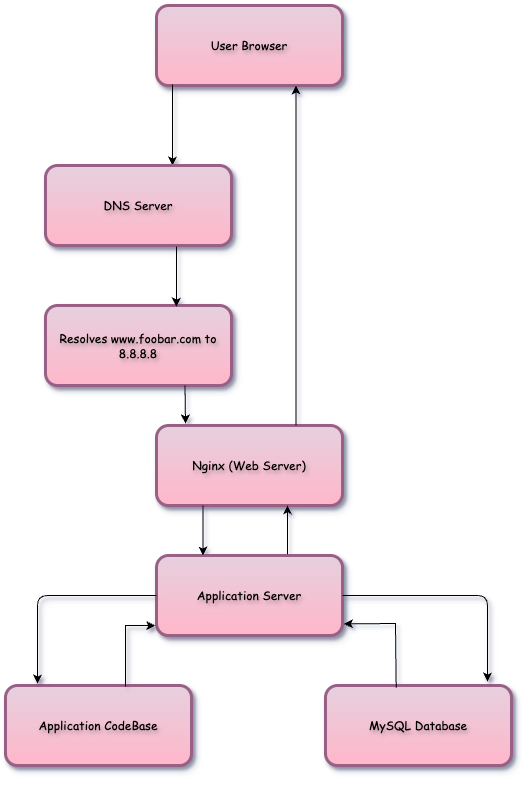

The diagram above was exported from draw.io. Its source (the exported page's mxGraphModel, read from the mxfile embedded in the PNG):
<mxGraphModel dx="1632" dy="1077" grid="1" gridSize="10" guides="1" tooltips="1" connect="1" arrows="1" fold="1" page="1" pageScale="1" pageWidth="827" pageHeight="1169" background="#FFFFFF" math="0" shadow="1">
  <root>
    <mxCell id="0" />
    <mxCell id="1" parent="0" />
    <mxCell id="6aKKxjxSNXyqOXD0aG_C-1" value="User Browser" style="rounded=1;whiteSpace=wrap;html=1;fillColor=#e6d0de;strokeColor=#996185;gradientColor=#FFB7CA;strokeWidth=3;glass=0;shadow=1;fontFamily=Comic Sans MS;textShadow=1;" vertex="1" parent="1">
      <mxGeometry x="321" y="80" width="186" height="80" as="geometry" />
    </mxCell>
    <mxCell id="6aKKxjxSNXyqOXD0aG_C-2" value="" style="endArrow=classic;html=1;rounded=0;exitX=0.086;exitY=0.988;exitDx=0;exitDy=0;exitPerimeter=0;textShadow=1;" edge="1" parent="1" source="6aKKxjxSNXyqOXD0aG_C-1">
      <mxGeometry width="50" height="50" relative="1" as="geometry">
        <mxPoint x="390" y="400" as="sourcePoint" />
        <mxPoint x="337" y="240" as="targetPoint" />
      </mxGeometry>
    </mxCell>
    <mxCell id="6aKKxjxSNXyqOXD0aG_C-3" value="DNS Server" style="rounded=1;whiteSpace=wrap;html=1;fillColor=#e6d0de;strokeColor=#996185;gradientColor=#FFB7CA;strokeWidth=3;glass=0;shadow=1;fontFamily=Comic Sans MS;textShadow=1;" vertex="1" parent="1">
      <mxGeometry x="210" y="240" width="186" height="80" as="geometry" />
    </mxCell>
    <mxCell id="6aKKxjxSNXyqOXD0aG_C-4" value="&lt;div&gt;&lt;span&gt;Resolves &lt;/span&gt;&lt;span&gt;www.foobar.com &lt;/span&gt;&lt;span&gt;to &lt;/span&gt;&lt;span&gt;8.8.8.8&lt;/span&gt;&lt;/div&gt;" style="rounded=1;whiteSpace=wrap;html=1;fillColor=#e6d0de;strokeColor=#996185;gradientColor=#FFB7CA;strokeWidth=3;glass=0;shadow=1;fontFamily=Comic Sans MS;textShadow=1;" vertex="1" parent="1">
      <mxGeometry x="210" y="380" width="186" height="80" as="geometry" />
    </mxCell>
    <mxCell id="6aKKxjxSNXyqOXD0aG_C-5" value="" style="endArrow=classic;html=1;rounded=0;exitX=0.704;exitY=1.013;exitDx=0;exitDy=0;exitPerimeter=0;entryX=0.704;entryY=0.013;entryDx=0;entryDy=0;entryPerimeter=0;textShadow=1;" edge="1" parent="1" source="6aKKxjxSNXyqOXD0aG_C-3" target="6aKKxjxSNXyqOXD0aG_C-4">
      <mxGeometry width="50" height="50" relative="1" as="geometry">
        <mxPoint x="390" y="400" as="sourcePoint" />
        <mxPoint x="440" y="350" as="targetPoint" />
      </mxGeometry>
    </mxCell>
    <mxCell id="6aKKxjxSNXyqOXD0aG_C-6" value="&lt;span&gt;Nginx &lt;/span&gt;&lt;span&gt;(Web &lt;/span&gt;&lt;span&gt;Server)&lt;/span&gt;" style="rounded=1;whiteSpace=wrap;html=1;fillColor=#e6d0de;strokeColor=#996185;gradientColor=#FFB7CA;strokeWidth=3;glass=0;shadow=1;fontFamily=Comic Sans MS;textShadow=1;" vertex="1" parent="1">
      <mxGeometry x="321" y="500" width="186" height="80" as="geometry" />
    </mxCell>
    <mxCell id="6aKKxjxSNXyqOXD0aG_C-7" value="&lt;span&gt;Application &lt;/span&gt;&lt;span&gt;Server&lt;/span&gt;" style="rounded=1;whiteSpace=wrap;html=1;fillColor=#e6d0de;strokeColor=#996185;gradientColor=#FFB7CA;strokeWidth=3;glass=0;shadow=1;fontFamily=Comic Sans MS;textShadow=1;" vertex="1" parent="1">
      <mxGeometry x="321" y="630" width="186" height="80" as="geometry" />
    </mxCell>
    <mxCell id="6aKKxjxSNXyqOXD0aG_C-8" value="&lt;span&gt;MySQL &lt;/span&gt;&lt;span&gt;Database&lt;/span&gt;" style="rounded=1;whiteSpace=wrap;html=1;fillColor=#e6d0de;strokeColor=#996185;gradientColor=#FFB7CA;strokeWidth=3;glass=0;shadow=1;fontFamily=Comic Sans MS;textShadow=1;" vertex="1" parent="1">
      <mxGeometry x="490" y="760" width="186" height="80" as="geometry" />
    </mxCell>
    <mxCell id="6aKKxjxSNXyqOXD0aG_C-9" value="&lt;div&gt;Application CodeBase&lt;/div&gt;" style="rounded=1;whiteSpace=wrap;html=1;fillColor=#e6d0de;strokeColor=#996185;gradientColor=#FFB7CA;strokeWidth=3;glass=0;shadow=1;fontFamily=Comic Sans MS;textShadow=1;" vertex="1" parent="1">
      <mxGeometry x="170" y="760" width="186" height="80" as="geometry" />
    </mxCell>
    <mxCell id="6aKKxjxSNXyqOXD0aG_C-10" value="" style="endArrow=classic;html=1;rounded=0;exitX=0.75;exitY=0;exitDx=0;exitDy=0;entryX=0.75;entryY=1;entryDx=0;entryDy=0;labelBorderColor=none;textShadow=1;" edge="1" parent="1" source="6aKKxjxSNXyqOXD0aG_C-6" target="6aKKxjxSNXyqOXD0aG_C-1">
      <mxGeometry width="50" height="50" relative="1" as="geometry">
        <mxPoint x="390" y="450" as="sourcePoint" />
        <mxPoint x="440" y="400" as="targetPoint" />
      </mxGeometry>
    </mxCell>
    <mxCell id="6aKKxjxSNXyqOXD0aG_C-11" value="" style="endArrow=classic;html=1;rounded=0;exitX=0.75;exitY=1;exitDx=0;exitDy=0;textShadow=1;" edge="1" parent="1" source="6aKKxjxSNXyqOXD0aG_C-4">
      <mxGeometry width="50" height="50" relative="1" as="geometry">
        <mxPoint x="390" y="680" as="sourcePoint" />
        <mxPoint x="350" y="498" as="targetPoint" />
      </mxGeometry>
    </mxCell>
    <mxCell id="6aKKxjxSNXyqOXD0aG_C-12" value="" style="endArrow=classic;html=1;rounded=0;exitX=0.25;exitY=1;exitDx=0;exitDy=0;entryX=0.25;entryY=0;entryDx=0;entryDy=0;textShadow=1;" edge="1" parent="1" source="6aKKxjxSNXyqOXD0aG_C-6" target="6aKKxjxSNXyqOXD0aG_C-7">
      <mxGeometry width="50" height="50" relative="1" as="geometry">
        <mxPoint x="390" y="680" as="sourcePoint" />
        <mxPoint x="440" y="630" as="targetPoint" />
      </mxGeometry>
    </mxCell>
    <mxCell id="6aKKxjxSNXyqOXD0aG_C-13" value="" style="endArrow=classic;html=1;rounded=1;exitX=0;exitY=0.5;exitDx=0;exitDy=0;entryX=0.172;entryY=-0.025;entryDx=0;entryDy=0;entryPerimeter=0;shadow=1;flowAnimation=0;curved=0;textShadow=1;" edge="1" parent="1" source="6aKKxjxSNXyqOXD0aG_C-7" target="6aKKxjxSNXyqOXD0aG_C-9">
      <mxGeometry width="50" height="50" relative="1" as="geometry">
        <mxPoint x="390" y="690" as="sourcePoint" />
        <mxPoint x="440" y="640" as="targetPoint" />
        <Array as="points">
          <mxPoint x="202" y="670" />
        </Array>
      </mxGeometry>
    </mxCell>
    <mxCell id="6aKKxjxSNXyqOXD0aG_C-14" value="" style="endArrow=classic;html=1;rounded=1;exitX=1;exitY=0.5;exitDx=0;exitDy=0;shadow=1;flowAnimation=0;curved=0;entryX=0.871;entryY=-0.05;entryDx=0;entryDy=0;entryPerimeter=0;textShadow=1;" edge="1" parent="1" source="6aKKxjxSNXyqOXD0aG_C-7" target="6aKKxjxSNXyqOXD0aG_C-8">
      <mxGeometry width="50" height="50" relative="1" as="geometry">
        <mxPoint x="331" y="680" as="sourcePoint" />
        <mxPoint x="650" y="730" as="targetPoint" />
        <Array as="points">
          <mxPoint x="652" y="670" />
        </Array>
      </mxGeometry>
    </mxCell>
    <mxCell id="6aKKxjxSNXyqOXD0aG_C-15" value="" style="endArrow=classic;html=1;rounded=0;exitX=0.645;exitY=0.013;exitDx=0;exitDy=0;exitPerimeter=0;shadow=1;entryX=-0.007;entryY=0.877;entryDx=0;entryDy=0;entryPerimeter=0;textShadow=1;" edge="1" parent="1" source="6aKKxjxSNXyqOXD0aG_C-9" target="6aKKxjxSNXyqOXD0aG_C-7">
      <mxGeometry width="50" height="50" relative="1" as="geometry">
        <mxPoint x="390" y="670" as="sourcePoint" />
        <mxPoint x="330" y="700" as="targetPoint" />
        <Array as="points">
          <mxPoint x="290" y="700" />
        </Array>
      </mxGeometry>
    </mxCell>
    <mxCell id="6aKKxjxSNXyqOXD0aG_C-16" value="" style="endArrow=classic;html=1;rounded=0;exitX=0.38;exitY=0.027;exitDx=0;exitDy=0;exitPerimeter=0;entryX=1.007;entryY=0.855;entryDx=0;entryDy=0;entryPerimeter=0;textShadow=1;" edge="1" parent="1" source="6aKKxjxSNXyqOXD0aG_C-8" target="6aKKxjxSNXyqOXD0aG_C-7">
      <mxGeometry width="50" height="50" relative="1" as="geometry">
        <mxPoint x="440" y="710" as="sourcePoint" />
        <mxPoint x="490" y="660" as="targetPoint" />
        <Array as="points">
          <mxPoint x="560" y="698" />
        </Array>
      </mxGeometry>
    </mxCell>
    <mxCell id="6aKKxjxSNXyqOXD0aG_C-17" value="" style="endArrow=classic;html=1;rounded=0;exitX=0.704;exitY=-0.017;exitDx=0;exitDy=0;exitPerimeter=0;entryX=0.704;entryY=0.998;entryDx=0;entryDy=0;entryPerimeter=0;textShadow=1;" edge="1" parent="1" source="6aKKxjxSNXyqOXD0aG_C-7" target="6aKKxjxSNXyqOXD0aG_C-6">
      <mxGeometry width="50" height="50" relative="1" as="geometry">
        <mxPoint x="440" y="630" as="sourcePoint" />
        <mxPoint x="490" y="580" as="targetPoint" />
      </mxGeometry>
    </mxCell>
  </root>
</mxGraphModel>